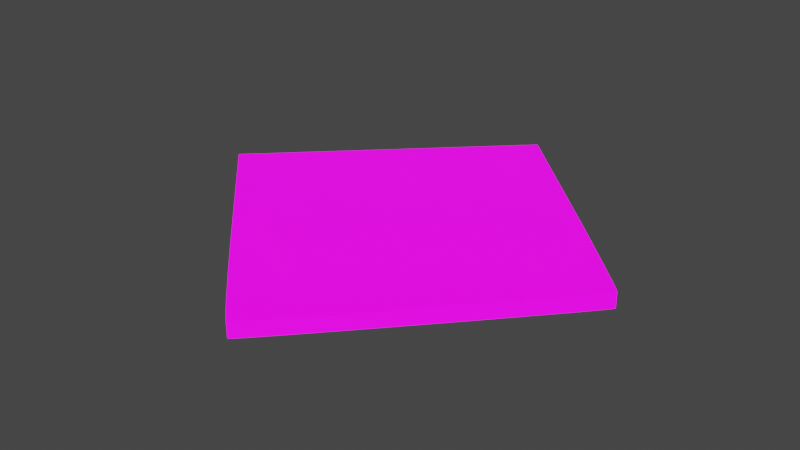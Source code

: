 # Source: UVMap.blend  (saved by Blender 2.93.20; exported with 4.5.12 LTS)
import bpy
from mathutils import Matrix  # noqa: F401  (used for matrix-valued properties, if any)

bpy.ops.wm.read_factory_settings(use_empty=True)
scene = bpy.context.scene
scene.name = 'Scene'

# ---- collections
col_stencil_svg = bpy.data.collections.new('Stencil.svg'); scene.collection.children.link(col_stencil_svg)

# ---- images (referenced by path relative to the original .blend; pixels are not part of the script)
import os
ASSET_DIR = os.environ.get("B2B_ASSET_DIR", "")  # directory of the original .blend (textures are referenced by path, not embedded)
HERE = os.path.dirname(os.path.abspath(__file__))  # packed textures are extracted next to this script under _unpacked/

def load_image(name, relpath, width, height, colorspace="sRGB"):
    """Load a texture the original file referenced (path relative to the .blend, or extracted next to this script)."""
    p = next((c for c in (os.path.join(HERE, relpath), os.path.join(ASSET_DIR, relpath)) if relpath and os.path.exists(c)), "")
    if p:
        img = bpy.data.images.load(p, check_existing=True)
        img.name = name
    else:  # same state as the original file: an image datablock whose file is absent (Cycles renders it pink)
        img = bpy.data.images.new(name, width, height)
        img.source = "FILE"
        img.filepath = "//" + (relpath or name)
    img.colorspace_settings.name = colorspace
    return img
img_icon_png = load_image('Icon.png', 'Icon.png', 1024, 1024, 'sRGB')

# ---- materials (node trees are filled in below, after node groups)
mat_svgmat_001 = bpy.data.materials.new('SVGMat.001')
mat_svgmat_001.use_transparent_shadow = False
mat_svgmat_001.diffuse_color = (0.0, 0.0, 0.0, 1.0)

# ---- material node trees
mat_svgmat_001.use_nodes = True; mat_svgmat_001.node_tree.nodes.clear()
_N = mat_svgmat_001.node_tree.nodes; _L = mat_svgmat_001.node_tree.links
n0 = _N.new('ShaderNodeBsdfPrincipled'); n0.name = 'Principled BSDF'; n0.location = (10, 300)
n0.distribution = 'GGX'
n0.subsurface_method = 'BURLEY'
n0.inputs[3].default_value = 1.45
n0.inputs[28].default_value = 1.0
n1 = _N.new('ShaderNodeOutputMaterial'); n1.name = 'Material Output'; n1.location = (300, 300)
n2 = _N.new('ShaderNodeTexImage'); n2.name = 'Image Texture'; n2.location = (-280, 280)
n2.image = img_icon_png
n3 = _N.new('ShaderNodeTexImage'); n3.name = 'Image Texture.001'; n3.location = (-280, -60)
n3.image = img_icon_png
_L.new(n0.outputs[0], n1.inputs[0])
_L.new(n2.outputs[0], n0.inputs[0])
_L.new(n3.outputs[0], n0.inputs[27])
n1.is_active_output = True

# ---- world
world_world = bpy.data.worlds.new('World'); scene.world = world_world
world_world.use_nodes = True; world_world.node_tree.nodes.clear()
_N = world_world.node_tree.nodes; _L = world_world.node_tree.links
n0 = _N.new('ShaderNodeOutputWorld'); n0.name = 'World Output'; n0.location = (300, 300)
n1 = _N.new('ShaderNodeBackground'); n1.name = 'Background'; n1.location = (10, 300)
n1.inputs[0].default_value = (0.05088, 0.05088, 0.05088, 1.0)
_L.new(n1.outputs[0], n0.inputs[0])
n0.is_active_output = True
world_world.color = (0.05088, 0.05088, 0.05088)
world_world.use_sun_shadow = False
world_world.sun_shadow_jitter_overblur = 0.0

# ---- meshes
me_path1587 = bpy.data.meshes.new('path1587')
me_path1587.from_pydata([(0.008203, 0.007803, 0.0005), (0.0006657, 0.01534, 0.0005), (0.002383, 0.01701, 0.0005), (0.002667, 0.01729, 0.0005), (0.003039, 0.01765, 0.0005), (0.003492, 0.0181, 0.0005), (0.004015, 0.01861, 0.0005), (0.0046, 0.01918, 0.0005), (0.005239, 0.01981, 0.0005), (0.005922, 0.02048, 0.0005), (0.006641, 0.02118, 0.0005), (0.007386, 0.02191, 0.0005), (0.008149, 0.02266, 0.0005), (0.00892, 0.02342, 0.0005), (0.009692, 0.02417, 0.0005), (0.009802, 0.02428, 0.0005), (0.01011, 0.02458, 0.0005), (0.01057, 0.02503, 0.0005), (0.01114, 0.0256, 0.0005), (0.0118, 0.02624, 0.0005), (0.01249, 0.02692, 0.0005), (0.01318, 0.0276, 0.0005), (0.01383, 0.02824, 0.0005), (0.01441, 0.0288, 0.0005), (0.01487, 0.02925, 0.0005), (0.01517, 0.02955, 0.0005), (0.01528, 0.02966, 0.0005), (0.02246, 0.02273, 0.0005), (0.02343, 0.02179, 0.0005), (0.02436, 0.02089, 0.0005), (0.02524, 0.02003, 0.0005), (0.02607, 0.01921, 0.0005), (0.02684, 0.01846, 0.0005), (0.02753, 0.01778, 0.0005), (0.02813, 0.01717, 0.0005), (0.02865, 0.01666, 0.0005), (0.02907, 0.01623, 0.0005), (0.02938, 0.01591, 0.0005), (0.02957, 0.0157, 0.0005), (0.02963, 0.01561, 0.0005), (0.02937, 0.01526, 0.0005), (0.02864, 0.01441, 0.0005), (0.02753, 0.01315, 0.0005), (0.02614, 0.01158, 0.0005), (0.02456, 0.009803, 0.0005), (0.02288, 0.00793, 0.0005), (0.0212, 0.006059, 0.0005), (0.0196, 0.004293, 0.0005), (0.01818, 0.002734, 0.0005), (0.01703, 0.001485, 0.0005), (0.01625, 0.00065, 0.0005), (0.01591, 0.0003302, 0.0005), (0.01582, 0.0003904, 0.0005), (0.0156, 0.0005831, 0.0005), (0.01525, 0.0008993, 0.0005), (0.01479, 0.00133, 0.0005), (0.01423, 0.001866, 0.0005), (0.01358, 0.002498, 0.0005), (0.01284, 0.003217, 0.0005), (0.01202, 0.004015, 0.0005), (0.01114, 0.004881, 0.0005), (0.01021, 0.005807, 0.0005), (0.009224, 0.006784, 0.0005), (0.008203, 0.007803, -0.0005), (0.0006657, 0.01534, -0.0005), (0.002383, 0.01701, -0.0005), (0.002667, 0.01729, -0.0005), (0.003039, 0.01765, -0.0005), (0.003492, 0.0181, -0.0005), (0.004015, 0.01861, -0.0005), (0.0046, 0.01918, -0.0005), (0.005239, 0.01981, -0.0005), (0.005922, 0.02048, -0.0005), (0.006641, 0.02118, -0.0005), (0.007386, 0.02191, -0.0005), (0.008149, 0.02266, -0.0005), (0.00892, 0.02342, -0.0005), (0.009692, 0.02417, -0.0005), (0.009802, 0.02428, -0.0005), (0.01011, 0.02458, -0.0005), (0.01057, 0.02503, -0.0005), (0.01114, 0.0256, -0.0005), (0.0118, 0.02624, -0.0005), (0.01249, 0.02692, -0.0005), (0.01318, 0.0276, -0.0005), (0.01383, 0.02824, -0.0005), (0.01441, 0.0288, -0.0005), (0.01487, 0.02925, -0.0005), (0.01517, 0.02955, -0.0005), (0.01528, 0.02966, -0.0005), (0.02246, 0.02273, -0.0005), (0.02343, 0.02179, -0.0005), (0.02436, 0.02089, -0.0005), (0.02524, 0.02003, -0.0005), (0.02607, 0.01921, -0.0005), (0.02684, 0.01846, -0.0005), (0.02753, 0.01778, -0.0005), (0.02813, 0.01717, -0.0005), (0.02865, 0.01666, -0.0005), (0.02907, 0.01623, -0.0005), (0.02938, 0.01591, -0.0005), (0.02957, 0.0157, -0.0005), (0.02963, 0.01561, -0.0005), (0.02937, 0.01526, -0.0005), (0.02864, 0.01441, -0.0005), (0.02753, 0.01315, -0.0005), (0.02614, 0.01158, -0.0005), (0.02456, 0.009803, -0.0005), (0.02288, 0.00793, -0.0005), (0.0212, 0.006059, -0.0005), (0.0196, 0.004293, -0.0005), (0.01818, 0.002734, -0.0005), (0.01703, 0.001485, -0.0005), (0.01625, 0.00065, -0.0005), (0.01591, 0.0003302, -0.0005), (0.01582, 0.0003904, -0.0005), (0.0156, 0.0005831, -0.0005), (0.01525, 0.0008993, -0.0005), (0.01479, 0.00133, -0.0005), (0.01423, 0.001866, -0.0005), (0.01358, 0.002498, -0.0005), (0.01284, 0.003217, -0.0005), (0.01202, 0.004015, -0.0005), (0.01114, 0.004881, -0.0005), (0.01021, 0.005807, -0.0005), (0.009224, 0.006784, -0.0005)], [], [(25, 27, 26), (24, 27, 25), (23, 27, 24), (22, 27, 23), (21, 27, 22), (20, 27, 21), (19, 27, 20), (18, 27, 19), (17, 27, 18), (16, 27, 17), (15, 27, 16), (14, 27, 15), (13, 27, 14), (12, 27, 13), (12, 28, 27), (11, 28, 12), (10, 28, 11), (10, 29, 28), (9, 29, 10), (9, 30, 29), (8, 30, 9), (8, 31, 30), (7, 31, 8), (7, 32, 31), (6, 32, 7), (5, 32, 6), (5, 33, 32), (4, 33, 5), (4, 34, 33), (3, 34, 4), (2, 34, 3), (2, 35, 34), (1, 35, 2), (1, 36, 35), (1, 37, 36), (1, 38, 37), (1, 39, 38), (1, 40, 39), (0, 40, 1), (0, 41, 40), (0, 42, 41), (0, 43, 42), (0, 44, 43), (0, 45, 44), (0, 46, 45), (62, 46, 0), (61, 46, 62), (61, 47, 46), (60, 47, 61), (59, 47, 60), (59, 48, 47), (58, 48, 59), (57, 48, 58), (57, 49, 48), (56, 49, 57), (55, 49, 56), (55, 50, 49), (54, 50, 55), (53, 50, 54), (53, 51, 50), (52, 51, 53), (88, 89, 90), (87, 88, 90), (86, 87, 90), (85, 86, 90), (84, 85, 90), (83, 84, 90), (82, 83, 90), (81, 82, 90), (80, 81, 90), (79, 80, 90), (78, 79, 90), (77, 78, 90), (76, 77, 90), (75, 76, 90), (75, 90, 91), (74, 75, 91), (73, 74, 91), (73, 91, 92), (72, 73, 92), (72, 92, 93), (71, 72, 93), (71, 93, 94), (70, 71, 94), (70, 94, 95), (69, 70, 95), (68, 69, 95), (68, 95, 96), (67, 68, 96), (67, 96, 97), (66, 67, 97), (65, 66, 97), (65, 97, 98), (64, 65, 98), (64, 98, 99), (64, 99, 100), (64, 100, 101), (64, 101, 102), (64, 102, 103), (63, 64, 103), (63, 103, 104), (63, 104, 105), (63, 105, 106), (63, 106, 107), (63, 107, 108), (63, 108, 109), (125, 63, 109), (124, 125, 109), (124, 109, 110), (123, 124, 110), (122, 123, 110), (122, 110, 111), (121, 122, 111), (120, 121, 111), (120, 111, 112), (119, 120, 112), (118, 119, 112), (118, 112, 113), (117, 118, 113), (116, 117, 113), (116, 113, 114), (115, 116, 114), (25, 26, 89, 88), (26, 27, 90, 89), (24, 25, 88, 87), (23, 24, 87, 86), (22, 23, 86, 85), (21, 22, 85, 84), (20, 21, 84, 83), (19, 20, 83, 82), (18, 19, 82, 81), (17, 18, 81, 80), (16, 17, 80, 79), (15, 16, 79, 78), (14, 15, 78, 77), (13, 14, 77, 76), (12, 13, 76, 75), (27, 28, 91, 90), (11, 12, 75, 74), (10, 11, 74, 73), (28, 29, 92, 91), (9, 10, 73, 72), (29, 30, 93, 92), (8, 9, 72, 71), (30, 31, 94, 93), (7, 8, 71, 70), (31, 32, 95, 94), (6, 7, 70, 69), (5, 6, 69, 68), (32, 33, 96, 95), (4, 5, 68, 67), (33, 34, 97, 96), (3, 4, 67, 66), (2, 3, 66, 65), (34, 35, 98, 97), (1, 2, 65, 64), (35, 36, 99, 98), (36, 37, 100, 99), (37, 38, 101, 100), (38, 39, 102, 101), (39, 40, 103, 102), (0, 1, 64, 63), (40, 41, 104, 103), (41, 42, 105, 104), (42, 43, 106, 105), (43, 44, 107, 106), (44, 45, 108, 107), (45, 46, 109, 108), (62, 0, 63, 125), (61, 62, 125, 124), (46, 47, 110, 109), (60, 61, 124, 123), (59, 60, 123, 122), (47, 48, 111, 110), (58, 59, 122, 121), (57, 58, 121, 120), (48, 49, 112, 111), (56, 57, 120, 119), (55, 56, 119, 118), (49, 50, 113, 112), (54, 55, 118, 117), (53, 54, 117, 116), (50, 51, 114, 113), (52, 53, 116, 115), (51, 52, 115, 114)])
_uv = me_path1587.uv_layers.new(name='UVMap')
_uv.uv.foreach_set('vector', [0.4974, 0.9388, 0.7159, 0.7325, 0.5007, 0.9421, 0.4882, 0.9298, 0.7159, 0.7325, 0.4974, 0.9388, 0.4745, 0.9162, 0.7159, 0.7325, 0.4882, 0.9298, 0.4572, 0.8991, 0.7159, 0.7325, 0.4745, 0.9162, 0.4376, 0.8797, 0.7159, 0.7325, 0.4572, 0.8991, 0.4168, 0.8591, 0.7159, 0.7325, 0.4376, 0.8797, 0.396, 0.8385, 0.7159, 0.7325, 0.4168, 0.8591, 0.3764, 0.8191, 0.7159, 0.7325, 0.396, 0.8385, 0.3592, 0.802, 0.7159, 0.7325, 0.3764, 0.8191, 0.3454, 0.7884, 0.7159, 0.7325, 0.3592, 0.802, 0.3363, 0.7793, 0.7159, 0.7325, 0.3454, 0.7884, 0.333, 0.7761, 0.7159, 0.7325, 0.3363, 0.7793, 0.3098, 0.7532, 0.7159, 0.7325, 0.333, 0.7761, 0.2867, 0.7303, 0.7159, 0.7325, 0.3098, 0.7532, 0.2867, 0.7303, 0.745, 0.7041, 0.7159, 0.7325, 0.2638, 0.7076, 0.745, 0.7041, 0.2867, 0.7303, 0.2415, 0.6855, 0.745, 0.7041, 0.2638, 0.7076, 0.2415, 0.6855, 0.7729, 0.6767, 0.745, 0.7041, 0.2199, 0.6642, 0.7729, 0.6767, 0.2415, 0.6855, 0.2199, 0.6642, 0.7994, 0.6506, 0.7729, 0.6767, 0.1994, 0.644, 0.7994, 0.6506, 0.2199, 0.6642, 0.1994, 0.644, 0.8242, 0.6261, 0.7994, 0.6506, 0.1803, 0.6251, 0.8242, 0.6261, 0.1994, 0.644, 0.1803, 0.6251, 0.8471, 0.6034, 0.8242, 0.6261, 0.1627, 0.6077, 0.8471, 0.6034, 0.1803, 0.6251, 0.147, 0.5922, 0.8471, 0.6034, 0.1627, 0.6077, 0.147, 0.5922, 0.8678, 0.5827, 0.8471, 0.6034, 0.1335, 0.5789, 0.8678, 0.5827, 0.147, 0.5922, 0.1335, 0.5789, 0.8861, 0.5644, 0.8678, 0.5827, 0.1223, 0.5679, 0.8861, 0.5644, 0.1335, 0.5789, 0.1138, 0.5595, 0.8861, 0.5644, 0.1223, 0.5679, 0.1138, 0.5595, 0.9016, 0.5487, 0.8861, 0.5644, 0.06226, 0.5089, 0.9016, 0.5487, 0.1138, 0.5595, 0.06226, 0.5089, 0.9141, 0.5358, 0.9016, 0.5487, 0.06226, 0.5089, 0.9233, 0.526, 0.9141, 0.5358, 0.06226, 0.5089, 0.9291, 0.5197, 0.9233, 0.526, 0.06226, 0.5089, 0.9311, 0.5169, 0.9291, 0.5197, 0.06226, 0.5089, 0.9231, 0.5065, 0.9311, 0.5169, 0.2883, 0.2808, 0.9231, 0.5065, 0.06226, 0.5089, 0.2883, 0.2808, 0.9012, 0.4807, 0.9231, 0.5065, 0.2883, 0.2808, 0.868, 0.4425, 0.9012, 0.4807, 0.2883, 0.2808, 0.8263, 0.395, 0.868, 0.4425, 0.2883, 0.2808, 0.7789, 0.3414, 0.8263, 0.395, 0.2883, 0.2808, 0.7286, 0.2847, 0.7789, 0.3414, 0.2883, 0.2808, 0.6781, 0.2281, 0.7286, 0.2847, 0.3189, 0.25, 0.6781, 0.2281, 0.2883, 0.2808, 0.3484, 0.2205, 0.6781, 0.2281, 0.3189, 0.25, 0.3484, 0.2205, 0.6301, 0.1746, 0.6781, 0.2281, 0.3765, 0.1924, 0.6301, 0.1746, 0.3484, 0.2205, 0.4029, 0.1662, 0.6301, 0.1746, 0.3765, 0.1924, 0.4029, 0.1662, 0.5876, 0.1275, 0.6301, 0.1746, 0.4273, 0.1421, 0.5876, 0.1275, 0.4029, 0.1662, 0.4495, 0.1203, 0.5876, 0.1275, 0.4273, 0.1421, 0.4495, 0.1203, 0.5531, 0.08971, 0.5876, 0.1275, 0.4692, 0.1012, 0.5531, 0.08971, 0.4495, 0.1203, 0.486, 0.085, 0.5531, 0.08971, 0.4692, 0.1012, 0.486, 0.085, 0.5295, 0.06443, 0.5531, 0.08971, 0.4997, 0.07197, 0.5295, 0.06443, 0.486, 0.085, 0.5101, 0.06241, 0.5295, 0.06443, 0.4997, 0.07197, 0.5101, 0.06241, 0.5196, 0.05476, 0.5295, 0.06443, 0.5168, 0.05658, 0.5196, 0.05476, 0.5101, 0.06241, 0.4974, 0.9388, 0.5007, 0.9421, 0.7159, 0.7325, 0.4882, 0.9298, 0.4974, 0.9388, 0.7159, 0.7325, 0.4745, 0.9162, 0.4882, 0.9298, 0.7159, 0.7325, 0.4572, 0.8991, 0.4745, 0.9162, 0.7159, 0.7325, 0.4376, 0.8797, 0.4572, 0.8991, 0.7159, 0.7325, 0.4168, 0.8591, 0.4376, 0.8797, 0.7159, 0.7325, 0.396, 0.8385, 0.4168, 0.8591, 0.7159, 0.7325, 0.3764, 0.8191, 0.396, 0.8385, 0.7159, 0.7325, 0.3592, 0.802, 0.3764, 0.8191, 0.7159, 0.7325, 0.3454, 0.7884, 0.3592, 0.802, 0.7159, 0.7325, 0.3363, 0.7793, 0.3454, 0.7884, 0.7159, 0.7325, 0.333, 0.7761, 0.3363, 0.7793, 0.7159, 0.7325, 0.3098, 0.7532, 0.333, 0.7761, 0.7159, 0.7325, 0.2867, 0.7303, 0.3098, 0.7532, 0.7159, 0.7325, 0.2867, 0.7303, 0.7159, 0.7325, 0.745, 0.7041, 0.2638, 0.7076, 0.2867, 0.7303, 0.745, 0.7041, 0.2415, 0.6855, 0.2638, 0.7076, 0.745, 0.7041, 0.2415, 0.6855, 0.745, 0.7041, 0.7729, 0.6767, 0.2199, 0.6642, 0.2415, 0.6855, 0.7729, 0.6767, 0.2199, 0.6642, 0.7729, 0.6767, 0.7994, 0.6506, 0.1994, 0.644, 0.2199, 0.6642, 0.7994, 0.6506, 0.1994, 0.644, 0.7994, 0.6506, 0.8242, 0.6261, 0.1803, 0.6251, 0.1994, 0.644, 0.8242, 0.6261, 0.1803, 0.6251, 0.8242, 0.6261, 0.8471, 0.6034, 0.1627, 0.6077, 0.1803, 0.6251, 0.8471, 0.6034, 0.147, 0.5922, 0.1627, 0.6077, 0.8471, 0.6034, 0.147, 0.5922, 0.8471, 0.6034, 0.8678, 0.5827, 0.1335, 0.5789, 0.147, 0.5922, 0.8678, 0.5827, 0.1335, 0.5789, 0.8678, 0.5827, 0.8861, 0.5644, 0.1223, 0.5679, 0.1335, 0.5789, 0.8861, 0.5644, 0.1138, 0.5595, 0.1223, 0.5679, 0.8861, 0.5644, 0.1138, 0.5595, 0.8861, 0.5644, 0.9016, 0.5487, 0.06226, 0.5089, 0.1138, 0.5595, 0.9016, 0.5487, 0.06226, 0.5089, 0.9016, 0.5487, 0.9141, 0.5358, 0.06226, 0.5089, 0.9141, 0.5358, 0.9233, 0.526, 0.06226, 0.5089, 0.9233, 0.526, 0.9291, 0.5197, 0.06226, 0.5089, 0.9291, 0.5197, 0.9311, 0.5169, 0.06226, 0.5089, 0.9311, 0.5169, 0.9231, 0.5065, 0.2883, 0.2808, 0.06226, 0.5089, 0.9231, 0.5065, 0.2883, 0.2808, 0.9231, 0.5065, 0.9012, 0.4807, 0.2883, 0.2808, 0.9012, 0.4807, 0.868, 0.4425, 0.2883, 0.2808, 0.868, 0.4425, 0.8263, 0.395, 0.2883, 0.2808, 0.8263, 0.395, 0.7789, 0.3414, 0.2883, 0.2808, 0.7789, 0.3414, 0.7286, 0.2847, 0.2883, 0.2808, 0.7286, 0.2847, 0.6781, 0.2281, 0.3189, 0.25, 0.2883, 0.2808, 0.6781, 0.2281, 0.3484, 0.2205, 0.3189, 0.25, 0.6781, 0.2281, 0.3484, 0.2205, 0.6781, 0.2281, 0.6301, 0.1746, 0.3765, 0.1924, 0.3484, 0.2205, 0.6301, 0.1746, 0.4029, 0.1662, 0.3765, 0.1924, 0.6301, 0.1746, 0.4029, 0.1662, 0.6301, 0.1746, 0.5876, 0.1275, 0.4273, 0.1421, 0.4029, 0.1662, 0.5876, 0.1275, 0.4495, 0.1203, 0.4273, 0.1421, 0.5876, 0.1275, 0.4495, 0.1203, 0.5876, 0.1275, 0.5531, 0.08971, 0.4692, 0.1012, 0.4495, 0.1203, 0.5531, 0.08971, 0.486, 0.085, 0.4692, 0.1012, 0.5531, 0.08971, 0.486, 0.085, 0.5531, 0.08971, 0.5295, 0.06443, 0.4997, 0.07197, 0.486, 0.085, 0.5295, 0.06443, 0.5101, 0.06241, 0.4997, 0.07197, 0.5295, 0.06443, 0.5101, 0.06241, 0.5295, 0.06443, 0.5196, 0.05476, 0.5168, 0.05658, 0.5101, 0.06241, 0.5196, 0.05476, 0.4974, 0.9388, 0.5007, 0.9421, 0.5007, 0.9421, 0.4974, 0.9388, 0.5007, 0.9421, 0.7159, 0.7325, 0.7159, 0.7325, 0.5007, 0.9421, 0.4882, 0.9298, 0.4974, 0.9388, 0.4974, 0.9388, 0.4882, 0.9298, 0.4745, 0.9162, 0.4882, 0.9298, 0.4882, 0.9298, 0.4745, 0.9162, 0.4572, 0.8991, 0.4745, 0.9162, 0.4745, 0.9162, 0.4572, 0.8991, 0.4376, 0.8797, 0.4572, 0.8991, 0.4572, 0.8991, 0.4376, 0.8797, 0.4168, 0.8591, 0.4376, 0.8797, 0.4376, 0.8797, 0.4168, 0.8591, 0.396, 0.8385, 0.4168, 0.8591, 0.4168, 0.8591, 0.396, 0.8385, 0.3764, 0.8191, 0.396, 0.8385, 0.396, 0.8385, 0.3764, 0.8191, 0.3592, 0.802, 0.3764, 0.8191, 0.3764, 0.8191, 0.3592, 0.802, 0.3454, 0.7884, 0.3592, 0.802, 0.3592, 0.802, 0.3454, 0.7884, 0.3363, 0.7793, 0.3454, 0.7884, 0.3454, 0.7884, 0.3363, 0.7793, 0.333, 0.7761, 0.3363, 0.7793, 0.3363, 0.7793, 0.333, 0.7761, 0.3098, 0.7532, 0.333, 0.7761, 0.333, 0.7761, 0.3098, 0.7532, 0.2867, 0.7303, 0.3098, 0.7532, 0.3098, 0.7532, 0.2867, 0.7303, 0.7159, 0.7325, 0.745, 0.7041, 0.745, 0.7041, 0.7159, 0.7325, 0.2638, 0.7076, 0.2867, 0.7303, 0.2867, 0.7303, 0.2638, 0.7076, 0.2415, 0.6855, 0.2638, 0.7076, 0.2638, 0.7076, 0.2415, 0.6855, 0.745, 0.7041, 0.7729, 0.6767, 0.7729, 0.6767, 0.745, 0.7041, 0.2199, 0.6642, 0.2415, 0.6855, 0.2415, 0.6855, 0.2199, 0.6642, 0.7729, 0.6767, 0.7994, 0.6506, 0.7994, 0.6506, 0.7729, 0.6767, 0.1994, 0.644, 0.2199, 0.6642, 0.2199, 0.6642, 0.1994, 0.644, 0.7994, 0.6506, 0.8242, 0.6261, 0.8242, 0.6261, 0.7994, 0.6506, 0.1803, 0.6251, 0.1994, 0.644, 0.1994, 0.644, 0.1803, 0.6251, 0.8242, 0.6261, 0.8471, 0.6034, 0.8471, 0.6034, 0.8242, 0.6261, 0.1627, 0.6077, 0.1803, 0.6251, 0.1803, 0.6251, 0.1627, 0.6077, 0.147, 0.5922, 0.1627, 0.6077, 0.1627, 0.6077, 0.147, 0.5922, 0.8471, 0.6034, 0.8678, 0.5827, 0.8678, 0.5827, 0.8471, 0.6034, 0.1335, 0.5789, 0.147, 0.5922, 0.147, 0.5922, 0.1335, 0.5789, 0.8678, 0.5827, 0.8861, 0.5644, 0.8861, 0.5644, 0.8678, 0.5827, 0.1223, 0.5679, 0.1335, 0.5789, 0.1335, 0.5789, 0.1223, 0.5679, 0.1138, 0.5595, 0.1223, 0.5679, 0.1223, 0.5679, 0.1138, 0.5595, 0.8861, 0.5644, 0.9016, 0.5487, 0.9016, 0.5487, 0.8861, 0.5644, 0.06226, 0.5089, 0.1138, 0.5595, 0.1138, 0.5595, 0.06226, 0.5089, 0.9016, 0.5487, 0.9141, 0.5358, 0.9141, 0.5358, 0.9016, 0.5487, 0.9141, 0.5358, 0.9233, 0.526, 0.9233, 0.526, 0.9141, 0.5358, 0.9233, 0.526, 0.9291, 0.5197, 0.9291, 0.5197, 0.9233, 0.526, 0.9291, 0.5197, 0.9311, 0.5169, 0.9311, 0.5169, 0.9291, 0.5197, 0.9311, 0.5169, 0.9231, 0.5065, 0.9231, 0.5065, 0.9311, 0.5169, 0.2883, 0.2808, 0.06226, 0.5089, 0.06226, 0.5089, 0.2883, 0.2808, 0.9231, 0.5065, 0.9012, 0.4807, 0.9012, 0.4807, 0.9231, 0.5065, 0.9012, 0.4807, 0.868, 0.4425, 0.868, 0.4425, 0.9012, 0.4807, 0.868, 0.4425, 0.8263, 0.395, 0.8263, 0.395, 0.868, 0.4425, 0.8263, 0.395, 0.7789, 0.3414, 0.7789, 0.3414, 0.8263, 0.395, 0.7789, 0.3414, 0.7286, 0.2847, 0.7286, 0.2847, 0.7789, 0.3414, 0.7286, 0.2847, 0.6781, 0.2281, 0.6781, 0.2281, 0.7286, 0.2847, 0.3189, 0.25, 0.2883, 0.2808, 0.2883, 0.2808, 0.3189, 0.25, 0.3484, 0.2205, 0.3189, 0.25, 0.3189, 0.25, 0.3484, 0.2205, 0.6781, 0.2281, 0.6301, 0.1746, 0.6301, 0.1746, 0.6781, 0.2281, 0.3765, 0.1924, 0.3484, 0.2205, 0.3484, 0.2205, 0.3765, 0.1924, 0.4029, 0.1662, 0.3765, 0.1924, 0.3765, 0.1924, 0.4029, 0.1662, 0.6301, 0.1746, 0.5876, 0.1275, 0.5876, 0.1275, 0.6301, 0.1746, 0.4273, 0.1421, 0.4029, 0.1662, 0.4029, 0.1662, 0.4273, 0.1421, 0.4495, 0.1203, 0.4273, 0.1421, 0.4273, 0.1421, 0.4495, 0.1203, 0.5876, 0.1275, 0.5531, 0.08971, 0.5531, 0.08971, 0.5876, 0.1275, 0.4692, 0.1012, 0.4495, 0.1203, 0.4495, 0.1203, 0.4692, 0.1012, 0.486, 0.085, 0.4692, 0.1012, 0.4692, 0.1012, 0.486, 0.085, 0.5531, 0.08971, 0.5295, 0.06443, 0.5295, 0.06443, 0.5531, 0.08971, 0.4997, 0.07197, 0.486, 0.085, 0.486, 0.085, 0.4997, 0.07197, 0.5101, 0.06241, 0.4997, 0.07197, 0.4997, 0.07197, 0.5101, 0.06241, 0.5295, 0.06443, 0.5196, 0.05476, 0.5196, 0.05476, 0.5295, 0.06443, 0.5168, 0.05658, 0.5101, 0.06241, 0.5101, 0.06241, 0.5168, 0.05658, 0.5196, 0.05476, 0.5168, 0.05658, 0.5168, 0.05658, 0.5196, 0.05476])
me_path1587.materials.append(mat_svgmat_001)
me_path1587.use_remesh_fix_poles = True
me_path1587.use_remesh_preserve_attributes = False
me_path1587.update()

# ---- objects
ob_path1587 = bpy.data.objects.new('path1587', me_path1587)

# ---- transforms, parenting, visibility, modifiers, constraints
ob_path1587.location = (-0.47, -0.46, 0.0)
ob_path1587.scale = (30.0, 30.0, 30.0)

# ---- collection membership
col_stencil_svg.objects.link(ob_path1587)

# ---- scene / render settings (as saved in the file)
scene.frame_start = 1; scene.frame_end = 250; scene.frame_set(1)
scene.render.engine = 'BLENDER_EEVEE_NEXT'
scene.cycles.use_denoising = False
scene.cycles.samples = 128
scene.cycles.sampling_pattern = 'TABULATED_SOBOL'
scene.cycles.use_adaptive_sampling = False
scene.cycles.use_light_tree = False
scene.view_settings.view_transform = 'Filmic'
bpy.context.view_layer.update()

# ---- added for rendering (the .blend has no active camera and no usable light): camera, sun
cam_auto = bpy.data.cameras.new('AutoCamera')
cam_auto.lens = 50.0
cam_auto.sensor_width = 36.0
cam_auto.clip_end = 1000.0
ob_auto_camera = bpy.data.objects.new('AutoCamera', cam_auto)
scene.collection.objects.link(ob_auto_camera)
ob_auto_camera.location = (1.12906, -1.38363, 0.915656)
ob_auto_camera.rotation_euler = (1.09748, -7.21219e-08, 0.694738)
scene.camera = ob_auto_camera
light_auto_sun = bpy.data.lights.new('AutoSun', 'SUN')
light_auto_sun.energy = 3.0
light_auto_sun.angle = 0.0523599
ob_auto_sun = bpy.data.objects.new('AutoSun', light_auto_sun)
scene.collection.objects.link(ob_auto_sun)
ob_auto_sun.rotation_euler = (0.872665, 0.174533, 0.523599)
bpy.context.view_layer.update()
